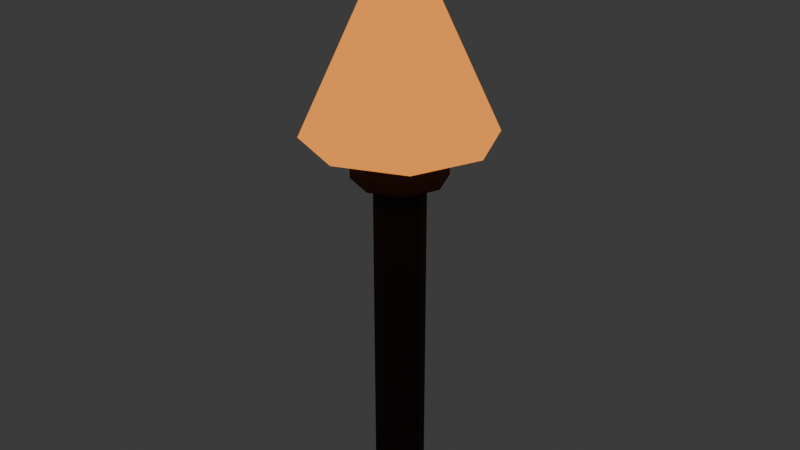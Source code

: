 # Source: torch.blend  (saved by Blender 5.2.45; exported with 4.5.12 LTS)
import bpy
from mathutils import Matrix  # noqa: F401  (used for matrix-valued properties, if any)

bpy.ops.wm.read_factory_settings(use_empty=True)
scene = bpy.context.scene
scene.name = 'Scene'

# ---- collections
col_collection = bpy.data.collections.new('Collection'); scene.collection.children.link(col_collection)

# ---- materials (node trees are filled in below, after node groups)
mat_a3_torchhandle = bpy.data.materials.new('A3_TorchHandle')
mat_a3_torchflame = bpy.data.materials.new('A3_TorchFlame')
mat_a3_torchcore = bpy.data.materials.new('A3_TorchCore')

# ---- material node trees
mat_a3_torchhandle.use_nodes = True; mat_a3_torchhandle.node_tree.nodes.clear()
_N = mat_a3_torchhandle.node_tree.nodes; _L = mat_a3_torchhandle.node_tree.links
n0 = _N.new('ShaderNodeBsdfPrincipled'); n0.name = '原理化 BSDF'; n0.location = (-200, 100)
n0.inputs[0].default_value = (0.04231, 0.02843, 0.01938, 1.0)
n0.inputs[2].default_value = 0.8
n0.inputs[10].default_value = 0.005
n0.inputs[13].default_value = 0.2
n1 = _N.new('ShaderNodeOutputMaterial'); n1.name = '材质输出'; n1.location = (200, 100)
_L.new(n0.outputs[0], n1.inputs[0])
n1.is_active_output = True
mat_a3_torchflame.use_nodes = True; mat_a3_torchflame.node_tree.nodes.clear()
_N = mat_a3_torchflame.node_tree.nodes; _L = mat_a3_torchflame.node_tree.links
n0 = _N.new('ShaderNodeBsdfPrincipled'); n0.name = '原理化 BSDF'; n0.location = (-200, 100)
n0.inputs[0].default_value = (1.0, 0.3231, 0.04519, 1.0)
n0.inputs[2].default_value = 0.8
n0.inputs[10].default_value = 0.005
n0.inputs[13].default_value = 0.2
n0.inputs[27].default_value = (1.0, 0.3231, 0.04519, 1.0)
n0.inputs[28].default_value = 1.0
n1 = _N.new('ShaderNodeOutputMaterial'); n1.name = '材质输出'; n1.location = (200, 100)
_L.new(n0.outputs[0], n1.inputs[0])
n1.is_active_output = True
mat_a3_torchcore.use_nodes = True; mat_a3_torchcore.node_tree.nodes.clear()
_N = mat_a3_torchcore.node_tree.nodes; _L = mat_a3_torchcore.node_tree.links
n0 = _N.new('ShaderNodeBsdfPrincipled'); n0.name = '原理化 BSDF'; n0.location = (-200, 100)
n0.inputs[0].default_value = (1.0, 0.7454, 0.2542, 1.0)
n0.inputs[2].default_value = 0.8
n0.inputs[10].default_value = 0.005
n0.inputs[13].default_value = 0.2
n0.inputs[27].default_value = (1.0, 0.7454, 0.2542, 1.0)
n0.inputs[28].default_value = 1.0
n1 = _N.new('ShaderNodeOutputMaterial'); n1.name = '材质输出'; n1.location = (200, 100)
_L.new(n0.outputs[0], n1.inputs[0])
n1.is_active_output = True

# ---- world
world_world = bpy.data.worlds.new('World'); scene.world = world_world
world_world.use_nodes = True; world_world.node_tree.nodes.clear()
_N = world_world.node_tree.nodes; _L = world_world.node_tree.links
n0 = _N.new('ShaderNodeOutputWorld'); n0.name = 'World Output'; n0.location = (200, 100)
n1 = _N.new('ShaderNodeBackground'); n1.name = 'Background'; n1.location = (-200, 100)
n1.inputs[0].default_value = (0.05088, 0.05088, 0.05088, 1.0)
_L.new(n1.outputs[0], n0.inputs[0])
n0.is_active_output = True
world_world.color = (0.05088, 0.05088, 0.05088)
world_world.sun_shadow_jitter_overblur = 0.0

# ---- meshes
me_x = bpy.data.meshes.new('柱体')
me_x.from_pydata([(0.0, 0.03, -0.23), (0.0, 0.03, 0.23), (0.02121, 0.02121, -0.23), (0.02121, 0.02121, 0.23), (0.03, 0.0, -0.23), (0.03, 0.0, 0.23), (0.02121, -0.02121, -0.23), (0.02121, -0.02121, 0.23), (0.0, -0.03, -0.23), (0.0, -0.03, 0.23), (-0.02121, -0.02121, -0.23), (-0.02121, -0.02121, 0.23), (-0.03, 0.0, -0.23), (-0.03, 0.0, 0.23), (-0.02121, 0.02121, -0.23), (-0.02121, 0.02121, 0.23)], [], [(0, 1, 3, 2), (2, 3, 5, 4), (4, 5, 7, 6), (6, 7, 9, 8), (8, 9, 11, 10), (10, 11, 13, 12), (3, 1, 15, 13, 11, 9, 7, 5), (12, 13, 15, 14), (14, 15, 1, 0), (0, 2, 4, 6, 8, 10, 12, 14)])
_uv = me_x.uv_layers.new(name='UV贴图')
_uv.uv.foreach_set('vector', [1.0, 0.5, 1.0, 1.0, 0.875, 1.0, 0.875, 0.5, 0.875, 0.5, 0.875, 1.0, 0.75, 1.0, 0.75, 0.5, 0.75, 0.5, 0.75, 1.0, 0.625, 1.0, 0.625, 0.5, 0.625, 0.5, 0.625, 1.0, 0.5, 1.0, 0.5, 0.5, 0.5, 0.5, 0.5, 1.0, 0.375, 1.0, 0.375, 0.5, 0.375, 0.5, 0.375, 1.0, 0.25, 1.0, 0.25, 0.5, 0.4197, 0.4197, 0.25, 0.49, 0.08029, 0.4197, 0.01, 0.25, 0.08029, 0.08029, 0.25, 0.01, 0.4197, 0.08029, 0.49, 0.25, 0.25, 0.5, 0.25, 1.0, 0.125, 1.0, 0.125, 0.5, 0.125, 0.5, 0.125, 1.0, 0.0, 1.0, 0.0, 0.5, 0.75, 0.49, 0.9197, 0.4197, 0.99, 0.25, 0.9197, 0.08029, 0.75, 0.01, 0.5803, 0.08029, 0.51, 0.25, 0.5803, 0.4197])
me_x.materials.append(mat_a3_torchhandle)
me_x.update()
me_001 = bpy.data.meshes.new('柱体.001')
me_001.from_pydata([(0.0, 0.055, -0.025), (0.0, 0.055, 0.025), (0.03889, 0.03889, -0.025), (0.03889, 0.03889, 0.025), (0.055, 0.0, -0.025), (0.055, 0.0, 0.025), (0.03889, -0.03889, -0.025), (0.03889, -0.03889, 0.025), (0.0, -0.055, -0.025), (0.0, -0.055, 0.025), (-0.03889, -0.03889, -0.025), (-0.03889, -0.03889, 0.025), (-0.055, 0.0, -0.025), (-0.055, 0.0, 0.025), (-0.03889, 0.03889, -0.025), (-0.03889, 0.03889, 0.025)], [], [(0, 1, 3, 2), (2, 3, 5, 4), (4, 5, 7, 6), (6, 7, 9, 8), (8, 9, 11, 10), (10, 11, 13, 12), (3, 1, 15, 13, 11, 9, 7, 5), (12, 13, 15, 14), (14, 15, 1, 0), (0, 2, 4, 6, 8, 10, 12, 14)])
_uv = me_001.uv_layers.new(name='UV贴图')
_uv.uv.foreach_set('vector', [1.0, 0.5, 1.0, 1.0, 0.875, 1.0, 0.875, 0.5, 0.875, 0.5, 0.875, 1.0, 0.75, 1.0, 0.75, 0.5, 0.75, 0.5, 0.75, 1.0, 0.625, 1.0, 0.625, 0.5, 0.625, 0.5, 0.625, 1.0, 0.5, 1.0, 0.5, 0.5, 0.5, 0.5, 0.5, 1.0, 0.375, 1.0, 0.375, 0.5, 0.375, 0.5, 0.375, 1.0, 0.25, 1.0, 0.25, 0.5, 0.4197, 0.4197, 0.25, 0.49, 0.08029, 0.4197, 0.01, 0.25, 0.08029, 0.08029, 0.25, 0.01, 0.4197, 0.08029, 0.49, 0.25, 0.25, 0.5, 0.25, 1.0, 0.125, 1.0, 0.125, 0.5, 0.125, 0.5, 0.125, 1.0, 0.0, 1.0, 0.0, 0.5, 0.75, 0.49, 0.9197, 0.4197, 0.99, 0.25, 0.9197, 0.08029, 0.75, 0.01, 0.5803, 0.08029, 0.51, 0.25, 0.5803, 0.4197])
me_001.materials.append(mat_a3_torchhandle)
me_001.update()
me_x_1 = bpy.data.meshes.new('锥体')
me_x_1.from_pydata([(0.0, 0.11, -0.12), (0.07778, 0.07778, -0.12), (0.11, 0.0, -0.12), (0.07778, -0.07778, -0.12), (0.0, -0.11, -0.12), (-0.07778, -0.07778, -0.12), (-0.11, 0.0, -0.12), (-0.07778, 0.07778, -0.12), (0.0, 0.0, 0.12)], [], [(0, 8, 1), (1, 8, 2), (2, 8, 3), (3, 8, 4), (4, 8, 5), (5, 8, 6), (0, 1, 2, 3, 4, 5, 6, 7), (6, 8, 7), (7, 8, 0)])
_uv = me_x_1.uv_layers.new(name='UV贴图')
_uv.uv.foreach_set('vector', [0.25, 0.49, 0.25, 0.25, 0.4197, 0.4197, 0.4197, 0.4197, 0.25, 0.25, 0.49, 0.25, 0.49, 0.25, 0.25, 0.25, 0.4197, 0.08029, 0.4197, 0.08029, 0.25, 0.25, 0.25, 0.01, 0.25, 0.01, 0.25, 0.25, 0.08029, 0.08029, 0.08029, 0.08029, 0.25, 0.25, 0.01, 0.25, 0.75, 0.49, 0.9197, 0.4197, 0.99, 0.25, 0.9197, 0.08029, 0.75, 0.01, 0.5803, 0.08029, 0.51, 0.25, 0.5803, 0.4197, 0.01, 0.25, 0.25, 0.25, 0.08029, 0.4197, 0.08029, 0.4197, 0.25, 0.25, 0.25, 0.49])
me_x_1.materials.append(mat_a3_torchflame)
me_x_1.update()
me_001_1 = bpy.data.meshes.new('锥体.001')
me_001_1.from_pydata([(0.0, 0.055, -0.075), (0.03889, 0.03889, -0.075), (0.055, 0.0, -0.075), (0.03889, -0.03889, -0.075), (0.0, -0.055, -0.075), (-0.03889, -0.03889, -0.075), (-0.055, 0.0, -0.075), (-0.03889, 0.03889, -0.075), (0.0, 0.0, 0.075)], [], [(0, 8, 1), (1, 8, 2), (2, 8, 3), (3, 8, 4), (4, 8, 5), (5, 8, 6), (0, 1, 2, 3, 4, 5, 6, 7), (6, 8, 7), (7, 8, 0)])
_uv = me_001_1.uv_layers.new(name='UV贴图')
_uv.uv.foreach_set('vector', [0.25, 0.49, 0.25, 0.25, 0.4197, 0.4197, 0.4197, 0.4197, 0.25, 0.25, 0.49, 0.25, 0.49, 0.25, 0.25, 0.25, 0.4197, 0.08029, 0.4197, 0.08029, 0.25, 0.25, 0.25, 0.01, 0.25, 0.01, 0.25, 0.25, 0.08029, 0.08029, 0.08029, 0.08029, 0.25, 0.25, 0.01, 0.25, 0.75, 0.49, 0.9197, 0.4197, 0.99, 0.25, 0.9197, 0.08029, 0.75, 0.01, 0.5803, 0.08029, 0.51, 0.25, 0.5803, 0.4197, 0.01, 0.25, 0.25, 0.25, 0.08029, 0.4197, 0.08029, 0.4197, 0.25, 0.25, 0.25, 0.49])
me_001_1.materials.append(mat_a3_torchcore)
me_001_1.update()

# ---- objects
ob_torch_handle = bpy.data.objects.new('Torch_Handle', me_x)
ob_torch_collar = bpy.data.objects.new('Torch_Collar', me_001)
ob_torch_flame = bpy.data.objects.new('Torch_Flame', me_x_1)
ob_torch_flamecore = bpy.data.objects.new('Torch_FlameCore', me_001_1)

# ---- transforms, parenting, visibility, modifiers, constraints
ob_torch_handle.location = (0.0, 0.0, 0.23)
ob_torch_collar.location = (0.0, 0.0, 0.435)
ob_torch_flame.location = (0.0, 0.0, 0.58)
ob_torch_flamecore.location = (0.0, 0.0, 0.555)

# ---- collection membership
col_collection.objects.link(ob_torch_handle)
col_collection.objects.link(ob_torch_collar)
col_collection.objects.link(ob_torch_flame)
col_collection.objects.link(ob_torch_flamecore)

# ---- scene / render settings (as saved in the file)
scene.frame_start = 1; scene.frame_end = 250; scene.frame_set(1)
scene.render.engine = 'BLENDER_EEVEE_NEXT'
scene.render.bake_bias = 0.0
scene.render.bake_samples = 0
scene.render.compositor_device = 'GPU'
scene.eevee.use_volume_custom_range = False
scene.eevee.fast_gi_thickness_near = 0.1
scene.eevee.fast_gi_thickness_far = 0.0
scene.eevee.ray_tracing_options.screen_trace_thickness = 0.1
bpy.context.view_layer.update()

# ---- added for rendering (the .blend has no active camera): camera
cam_auto = bpy.data.cameras.new('AutoCamera')
cam_auto.lens = 50.0
cam_auto.sensor_width = 36.0
cam_auto.clip_end = 1000.0
ob_auto_camera = bpy.data.objects.new('AutoCamera', cam_auto)
scene.collection.objects.link(ob_auto_camera)
ob_auto_camera.location = (0.708749, -0.850498, 0.916999)
ob_auto_camera.rotation_euler = (1.09748, -7.21219e-08, 0.694738)
scene.camera = ob_auto_camera
bpy.context.view_layer.update()
